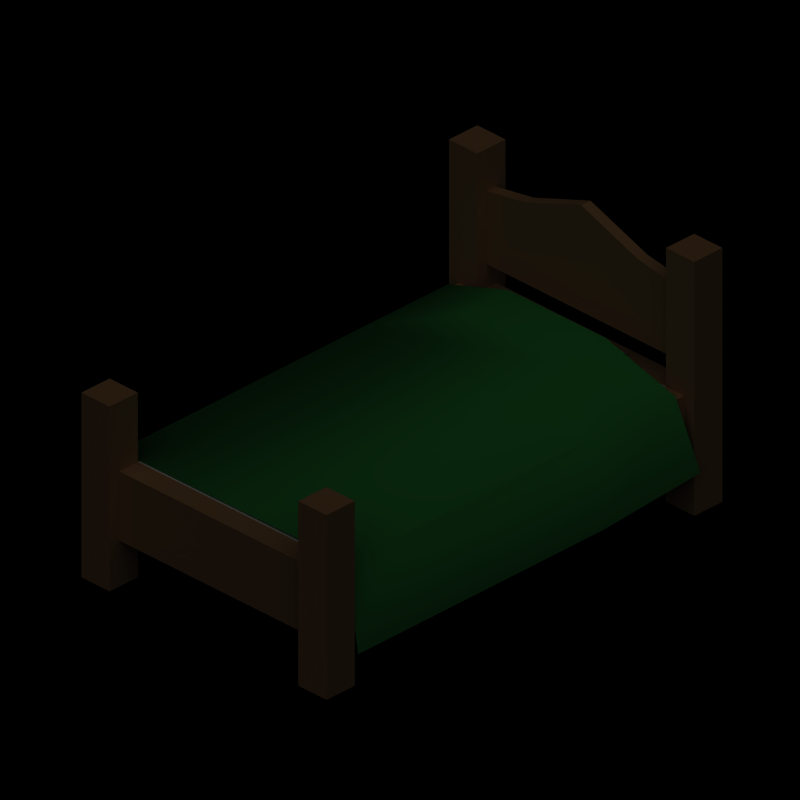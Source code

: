 # Source: bed_0.blend  (saved by Blender 2.61.0; exported with 4.5.12 LTS)
import bpy
from mathutils import Matrix  # noqa: F401  (used for matrix-valued properties, if any)

bpy.ops.wm.read_factory_settings(use_empty=True)
scene = bpy.context.scene
scene.name = 'Scene'

# ---- collections
col_collection_1 = bpy.data.collections.new('Collection 1'); scene.collection.children.link(col_collection_1)

# ---- materials (node trees are filled in below, after node groups)
mat_wood = bpy.data.materials.new('Wood')
mat_wood.alpha_threshold = 0.0
mat_wood.preview_render_type = 'FLAT'
mat_wood.diffuse_color = (0.5781, 0.4044, 0.2369, 1.0)
mat_wood.roughness = 0.5
mat_wood.specular_intensity = 0.0
mat_wood.line_color = (0.0, 0.0, 0.0, 1.0)
mat_whitecloth = bpy.data.materials.new('WhiteCloth')
mat_whitecloth.alpha_threshold = 0.0
mat_whitecloth.roughness = 0.5
mat_whitecloth.specular_intensity = 0.0
mat_whitecloth.line_color = (0.0, 0.0, 0.0, 1.0)
mat_blanket = bpy.data.materials.new('Blanket')
mat_blanket.alpha_threshold = 0.0
mat_blanket.preview_render_type = 'FLAT'
mat_blanket.diffuse_color = (0.1185, 0.4893, 0.1724, 1.0)
mat_blanket.roughness = 0.5
mat_blanket.line_color = (0.0, 0.0, 0.0, 1.0)

# ---- material node trees

# ---- world
world_world = bpy.data.worlds.new('World'); scene.world = world_world
world_world.color = (0.0, 0.0, 0.0)
world_world.use_sun_shadow = False
world_world.sun_shadow_jitter_overblur = 0.0
world_world.cycles.sampling_method = 'MANUAL'
world_world.cycles.sample_map_resolution = 256

# ---- cameras
cam_camera_001 = bpy.data.cameras.new('Camera.001')
cam_camera_001.type = 'ORTHO'
cam_camera_001.passepartout_alpha = 0.2
cam_camera_001.clip_end = 100.0
cam_camera_001.lens = 35.0
cam_camera_001.sensor_width = 32.0
cam_camera_001.sensor_height = 18.0
cam_camera_001.ortho_scale = 3.0
cam_camera_001.show_passepartout = False
cam_camera_001.show_safe_areas = True
cam_camera_001.dof.focus_distance = 0.0
cam_camera_001.dof.aperture_fstop = 128.0

# ---- lights
light_lamp_001 = bpy.data.lights.new('Lamp.001', 'SUN')
light_lamp_001.transmission_factor = 0.0
light_lamp_001.angle = 1.571
light_lamp_001.energy = 1.0
light_lamp_001.shadow_buffer_clip_start = 0.5
light_lamp_001.shadow_soft_size = 1.0
light_lamp_001.shadow_cascade_max_distance = 1000.0
light_lamp_001.cycles.use_multiple_importance_sampling = False

# ---- meshes
me_mesh_001 = bpy.data.meshes.new('Mesh.001')
me_mesh_001.from_pydata([(-0.5, 0.9, 0.9167), (-0.3, 0.9, 0.95), (-0.5, 0.95, 1.1), (-0.5, -1.0, 0.0), (-0.5, -1.0, 0.5), (0.5, 0.85, 0.9167), (0.3, 0.85, 0.95), (-0.3, 0.85, 0.95), (-0.5, 0.85, 0.9167), (-0.6, -1.0, 0.2), (-0.65, -1.0, 0.0), (-0.5, -1.0, 0.8), (-0.6, -1.0, 0.5), (-0.65, -1.0, 0.8), (-0.5, 0.85, 0.6), (-3.576e-07, 0.85, 1.06), (0.3, 0.9, 0.95), (0.5, 0.9, 0.9167), (-0.5, 0.95, 0.0), (-0.5, 0.9, 0.5), (-0.5, 0.9, 0.2), (0.5, 0.9, 0.6), (-0.5, 0.9, 0.6), (0.6, 0.8, 0.2), (0.6, -1.0, 0.2), (0.5, -1.0, 0.2), (-0.5, -1.15, 0.8), (-0.5, -1.1, 0.5), (0.6, 0.8, 0.5), (0.5, 0.8, 0.5), (-0.5, 0.8, 0.5), (-0.6, 0.8, 0.5), (-0.5, -1.1, 0.2), (0.5, -1.1, 0.2), (0.5, -1.0, 0.5), (0.6, -1.0, 0.5), (0.5, -1.1, 0.5), (-2.98e-07, 0.9, 1.06), (-0.5, 0.8, 0.0), (-0.65, 0.8, 0.0), (-0.65, 0.95, 0.0), (-0.65, 0.95, 1.1), (-0.65, 0.8, 1.1), (-0.5, 0.8, 1.1), (0.65, 0.95, 1.1), (0.65, 0.95, 0.0), (0.5, 0.95, 0.0), (0.5, 0.95, 1.1), (0.65, 0.8, 1.1), (0.65, 0.8, 0.0), (0.5, 0.8, 1.1), (0.5, 0.8, 0.0), (0.65, -1.0, 0.0), (0.65, -1.15, 0.0), (0.5, -1.15, 0.0), (0.5, -1.0, 0.0), (0.65, -1.0, 0.8), (0.5, -1.0, 0.8), (0.5, -1.15, 0.8), (0.65, -1.15, 0.8), (-0.65, -1.15, 0.0), (-0.65, -1.15, 0.8), (-0.5, -1.15, 0.0), (-0.5, 0.8, 0.2), (0.5, 0.8, 0.2), (-0.6, 0.8, 0.2), (0.5, 0.85, 0.6), (0.5, 0.9, 0.5), (0.5, 0.9, 0.2), (-0.5, -1.0, 0.2)], [], [(18, 19, 20), (7, 15, 37, 1), (15, 6, 16, 37), (2, 41, 42, 43), (39, 42, 41, 40), (2, 18, 40, 41), (44, 45, 46, 47), (45, 44, 48, 49), (44, 47, 50, 48), (56, 57, 58, 59), (52, 56, 59, 53), (53, 59, 58, 54), (60, 61, 13, 10), (62, 26, 61, 60), (11, 13, 61, 26), (20, 63, 38, 18), (23, 64, 51, 49), (28, 23, 49, 48), (19, 18, 2, 22), (33, 25, 55, 54), (65, 39, 38, 63), (5, 50, 47, 17), (1, 0, 8, 7), (8, 0, 2, 43), (24, 35, 56, 52), (36, 33, 54, 58), (12, 9, 10, 13), (50, 29, 28, 48), (65, 31, 42, 39), (65, 9, 12, 31), (6, 5, 17, 16), (51, 64, 68, 46), (67, 68, 20, 19), (55, 25, 24, 52), (35, 24, 23, 28), (57, 34, 36, 58), (32, 33, 36, 27), (32, 27, 26, 62), (19, 22, 14, 30), (42, 31, 30, 43), (56, 35, 34, 57), (21, 66, 14, 22), (21, 67, 29, 66), (29, 67, 19, 30), (8, 43, 30, 14), (0, 22, 2), (46, 68, 67), (21, 47, 46, 67), (17, 47, 21), (5, 66, 29, 50), (34, 4, 27, 36), (4, 30, 31, 12), (28, 29, 34, 35), (29, 30, 4, 34), (3, 69, 32, 62), (3, 10, 9, 69), (13, 11, 4, 12), (26, 27, 4, 11), (16, 17, 21), (16, 21, 37), (21, 22, 37), (1, 37, 22), (0, 1, 22), (7, 8, 14), (7, 14, 15), (14, 66, 15), (6, 15, 66), (5, 6, 66)])
me_mesh_001.polygons.foreach_set('use_smooth', [0, 1, 1, 0, 0, 0, 0, 0, 0, 0, 0, 0, 0, 0, 0, 0, 0, 0, 0, 0, 0, 0, 1, 0, 0, 0, 0, 0, 0, 0, 1, 0, 0, 0, 0, 0, 0, 0, 0, 0, 0, 0, 0, 0, 0, 0, 0, 0, 0, 0, 0, 0, 0, 0, 0, 0, 0, 0, 0, 0, 0, 0, 0, 0, 0, 0, 0, 0])
me_mesh_001.polygons.foreach_set('material_index', [0, 0, 0, 0, 0, 0, 0, 0, 0, 0, 0, 0, 0, 0, 0, 0, 0, 0, 0, 0, 0, 0, 0, 0, 0, 0, 0, 0, 0, 0, 0, 0, 0, 0, 0, 0, 0, 0, 0, 0, 0, 0, 0, 0, 0, 0, 0, 0, 0, 0, 0, 0, 0, 1, 0, 0, 0, 0, 0, 0, 0, 0, 0, 0, 0, 0, 0, 0])
_k = set([(0, 1), (0, 2), (0, 8), (0, 22), (1, 22), (1, 37), (2, 18), (2, 22), (2, 41), (2, 43), (3, 10), (3, 62), (3, 69), (4, 11), (4, 12), (4, 27), (4, 30), (4, 34), (5, 6), (5, 17), (5, 50), (5, 66), (6, 15), (6, 66), (7, 8), (7, 14), (7, 15), (8, 14), (8, 43), (9, 10), (9, 12), (9, 65), (9, 69), (10, 13), (10, 60), (11, 13), (11, 26), (12, 13), (12, 31), (13, 61), (14, 15), (14, 22), (14, 30), (14, 66), (15, 37), (15, 66), (16, 17), (16, 21), (16, 37), (17, 21), (17, 47), (18, 19), (18, 20), (18, 38), (18, 40), (19, 20), (19, 22), (19, 30), (19, 67), (20, 63), (20, 68), (21, 22), (21, 37), (21, 47), (21, 66), (21, 67), (22, 37), (23, 24), (23, 28), (23, 49), (23, 64), (24, 25), (24, 35), (24, 52), (25, 33), (25, 55), (26, 27), (26, 61), (26, 62), (27, 32), (27, 36), (28, 29), (28, 35), (28, 48), (29, 30), (29, 34), (29, 50), (29, 66), (29, 67), (30, 31), (30, 43), (31, 42), (31, 65), (32, 33), (32, 62), (32, 69), (33, 36), (33, 54), (34, 35), (34, 36), (34, 57), (35, 56), (36, 58), (38, 39), (38, 63), (39, 40), (39, 42), (39, 65), (40, 41), (41, 42), (42, 43), (44, 45), (44, 47), (44, 48), (45, 46), (45, 49), (46, 47), (46, 51), (46, 67), (46, 68), (47, 50), (48, 49), (48, 50), (49, 51), (51, 64), (52, 53), (52, 55), (52, 56), (53, 54), (53, 59), (54, 55), (54, 58), (56, 57), (56, 59), (57, 58), (58, 59), (60, 61), (60, 62), (63, 65), (64, 68), (67, 68)])
me_mesh_001.attributes.new('sharp_edge', 'BOOLEAN', 'EDGE').data.foreach_set('value', [ (min(e.vertices), max(e.vertices)) in _k for e in me_mesh_001.edges])
_uv = me_mesh_001.uv_layers.new(name='UVTex')
_uv.uv.foreach_set('vector', [0.4511, 0.005504, 0.4367, 0.1503, 0.4367, 0.06341, 0.8283, 0.3691, 0.7826, 0.4953, 0.7631, 0.4883, 0.8081, 0.3637, 0.7826, 0.4953, 0.8283, 0.6215, 0.8081, 0.6269, 0.7631, 0.5024, 0.4946, 0.3674, 0.4946, 0.324, 0.538, 0.324, 0.538, 0.3674, 0.538, 0.005504, 0.538, 0.324, 0.4946, 0.324, 0.4946, 0.005504, 0.4511, 0.324, 0.4511, 0.005504, 0.4946, 0.005504, 0.4946, 0.324, 0.5106, 0.7009, 0.5106, 0.3824, 0.554, 0.3824, 0.554, 0.7009, 0.5106, 0.3824, 0.5106, 0.7009, 0.4671, 0.7009, 0.4671, 0.3824, 0.5106, 0.7009, 0.5106, 0.7443, 0.4671, 0.7443, 0.4671, 0.7009, 0.7259, 0.2318, 0.7259, 0.2737, 0.684, 0.2737, 0.684, 0.2318, 0.7259, 0.008326, 0.7259, 0.2318, 0.684, 0.2318, 0.684, 0.008326, 0.684, 0.008326, 0.684, 0.2318, 0.6421, 0.2318, 0.6421, 0.008326, 0.8626, 0.008326, 0.8626, 0.2318, 0.8207, 0.2318, 0.8207, 0.008326, 0.9045, 0.008326, 0.9045, 0.2318, 0.8626, 0.2318, 0.8626, 0.008326, 0.8207, 0.2737, 0.8207, 0.2318, 0.8626, 0.2318, 0.8626, 0.2737, 0.4367, 0.06341, 0.4077, 0.06341, 0.4077, 0.005504, 0.4511, 0.005504, 0.4527, 0.4403, 0.4237, 0.4403, 0.4237, 0.3824, 0.4671, 0.3824, 0.4527, 0.5272, 0.4527, 0.4403, 0.4671, 0.3824, 0.4671, 0.7009, 0.4367, 0.1503, 0.4511, 0.005504, 0.4511, 0.324, 0.4367, 0.1792, 0.6282, 0.06419, 0.6002, 0.06419, 0.6002, 0.008326, 0.6421, 0.008326, 0.5525, 0.06341, 0.538, 0.005504, 0.5814, 0.005504, 0.5814, 0.06341, 0.5829, 0.6478, 0.5974, 0.7009, 0.554, 0.7009, 0.5685, 0.6478, 0.8081, 0.3637, 0.8227, 0.2816, 0.843, 0.2852, 0.8283, 0.3691, 0.4222, 0.2709, 0.4367, 0.2709, 0.4511, 0.324, 0.4077, 0.324, 0.7399, 0.06419, 0.7399, 0.148, 0.7259, 0.2318, 0.7259, 0.008326, 0.6282, 0.148, 0.6282, 0.06419, 0.6421, 0.008326, 0.6421, 0.2318, 0.8068, 0.148, 0.8068, 0.06419, 0.8207, 0.008326, 0.8207, 0.2318, 0.4237, 0.7009, 0.4237, 0.5272, 0.4527, 0.5272, 0.4671, 0.7009, 0.5525, 0.06341, 0.5525, 0.1503, 0.538, 0.324, 0.538, 0.005504, 0.02077, 0.9847, 0.02077, 0.2887, 0.1368, 0.2887, 0.1368, 0.9847, 0.8283, 0.6215, 0.843, 0.7054, 0.8227, 0.709, 0.8081, 0.6269, 0.5974, 0.3824, 0.5974, 0.4403, 0.5685, 0.4403, 0.554, 0.3824, 0.3757, 0.9852, 0.2809, 0.9852, 0.2809, 0.6692, 0.3757, 0.6692, 0.7678, 0.008326, 0.7678, 0.06419, 0.7399, 0.06419, 0.7259, 0.008326, 0.1498, 0.2887, 0.2658, 0.2887, 0.2658, 0.9847, 0.1498, 0.9847, 0.6002, 0.2318, 0.6002, 0.148, 0.6282, 0.148, 0.6421, 0.2318, 0.2769, 0.6552, 0.2769, 0.3292, 0.3747, 0.3292, 0.3747, 0.6552, 0.9185, 0.06419, 0.9185, 0.148, 0.9045, 0.2318, 0.9045, 0.008326, 0.4367, 0.1503, 0.4367, 0.1792, 0.4222, 0.1792, 0.4077, 0.1503, 0.538, 0.324, 0.5525, 0.1503, 0.5814, 0.1503, 0.5814, 0.324, 0.7259, 0.2318, 0.7399, 0.148, 0.7678, 0.148, 0.7678, 0.2318, 0.6363, 0.985, 0.6151, 0.985, 0.6151, 0.5613, 0.6363, 0.5613, 0.5685, 0.5561, 0.5685, 0.5272, 0.5974, 0.5272, 0.5829, 0.5561, 0.4073, 0.9852, 0.3757, 0.9852, 0.3757, 0.6692, 0.4073, 0.6692, 0.4222, 0.2709, 0.4077, 0.324, 0.4077, 0.1503, 0.4222, 0.1792, 0.4367, 0.2709, 0.4367, 0.1792, 0.4511, 0.324, 0.554, 0.3824, 0.5685, 0.4403, 0.5685, 0.5272, 0.5685, 0.5561, 0.554, 0.7009, 0.554, 0.3824, 0.5685, 0.5272, 0.5685, 0.6478, 0.554, 0.7009, 0.5685, 0.5561, 0.5829, 0.6478, 0.5829, 0.5561, 0.5974, 0.5272, 0.5974, 0.7009, 0.4073, 0.3292, 0.4073, 0.6552, 0.3747, 0.6552, 0.3747, 0.3292, 0.3852, 0.04036, 0.01699, 0.04036, 0.01699, 0.01991, 0.3852, 0.01991, 0.01699, 0.2654, 0.01699, 0.2449, 0.3852, 0.2449, 0.3852, 0.2654, 0.01699, 0.2449, 0.01699, 0.04036, 0.3852, 0.04036, 0.3852, 0.2449, 0.9464, 0.008326, 0.9464, 0.06419, 0.9185, 0.06419, 0.9045, 0.008326, 0.7788, 0.008327, 0.8207, 0.008326, 0.8068, 0.06419, 0.7788, 0.06419, 0.8207, 0.2318, 0.7788, 0.2318, 0.7788, 0.148, 0.8068, 0.148, 0.9045, 0.2318, 0.9185, 0.148, 0.9464, 0.148, 0.9464, 0.2318, 0.7846, 0.9003, 0.7705, 0.985, 0.6363, 0.985, 0.7846, 0.9003, 0.6363, 0.985, 0.8313, 0.7731, 0.6363, 0.985, 0.6363, 0.5613, 0.8313, 0.7731, 0.7846, 0.646, 0.8313, 0.7731, 0.6363, 0.5613, 0.7705, 0.5613, 0.7846, 0.646, 0.6363, 0.5613, 0.8283, 0.3691, 0.843, 0.2852, 0.9756, 0.2855, 0.8283, 0.3691, 0.9756, 0.2855, 0.7826, 0.4953, 0.9756, 0.2855, 0.9756, 0.7051, 0.7826, 0.4953, 0.8283, 0.6215, 0.7826, 0.4953, 0.9756, 0.7051, 0.843, 0.7054, 0.8283, 0.6215, 0.9756, 0.7051])
me_mesh_001.materials.append(mat_wood)
me_mesh_001.materials.append(mat_whitecloth)
me_mesh_001.use_remesh_preserve_volume = False
me_mesh_001.use_remesh_preserve_attributes = False
me_mesh_001.use_mirror_vertex_groups = False
me_mesh_001.update()
me_plane_001 = bpy.data.meshes.new('Plane.001')
me_plane_001.from_pydata([(0.5951, 0.2981, 0.5238), (0.5951, -0.9596, 0.5165), (-0.613, -0.9596, 0.5093), (-0.613, 0.2981, 0.5165), (0.2488, 0.4729, 0.6378), (-0.2667, 0.4729, 0.6347), (0.2488, 0.7004, 0.6475), (-0.2667, 0.7004, 0.6444), (0.5951, 0.7243, 0.5238), (-0.613, 0.7243, 0.5165), (-0.6692, -0.9596, 0.1394), (-0.6692, 0.2981, 0.1466), (-0.7265, 0.7337, 0.1616), (0.654, 0.2981, 0.1511), (0.654, -0.9596, 0.1438), (0.6786, 0.7719, 0.2079)], [], [(0, 3, 2, 1), (3, 0, 4, 5), (5, 4, 6, 7), (0, 8, 6, 4), (3, 5, 7, 9), (2, 3, 11, 10), (3, 9, 12, 11), (0, 1, 14, 13), (8, 0, 13, 15)])
me_plane_001.polygons.foreach_set('use_smooth', [True] * 9)
_uv = me_plane_001.uv_layers.new(name='UVTex')
_uv.uv.foreach_set('vector', [0.721, 0.1904, 0.7237, 0.7934, 0.01867, 0.7882, 0.01878, 0.1953, 0.7237, 0.7934, 0.721, 0.1904, 0.839, 0.3651, 0.8384, 0.6171, 0.8384, 0.6171, 0.839, 0.3651, 0.9656, 0.3623, 0.9663, 0.619, 0.721, 0.1904, 0.9664, 0.1788, 0.9656, 0.3623, 0.839, 0.3651, 0.7237, 0.7934, 0.8384, 0.6171, 0.9663, 0.619, 0.9691, 0.8035, 0.01867, 0.7882, 0.7237, 0.7934, 0.7169, 0.9748, 0.01506, 0.9679, 0.7237, 0.7934, 0.9691, 0.8035, 0.9671, 0.9844, 0.7169, 0.9748, 0.721, 0.1904, 0.01878, 0.1953, 0.01506, 0.01495, 0.7133, 0.007773, 0.9664, 0.1788, 0.721, 0.1904, 0.7133, 0.007773, 0.9845, 0.01985])
me_plane_001.materials.append(mat_blanket)
me_plane_001.use_remesh_preserve_volume = False
me_plane_001.use_remesh_preserve_attributes = False
me_plane_001.use_mirror_vertex_groups = False
me_plane_001.update()
me_cube_003 = bpy.data.meshes.new('Cube.003')
me_cube_003.from_pydata([(0.7, 0.42, -0.168), (0.7, -0.42, -0.168), (-0.7, -0.42, -0.168), (-0.7, 0.42, -0.168), (0.7, -0.42, 0.168), (-0.7, -0.42, 0.168), (-0.7, 0.42, 0.168), (0.7, -4.172e-08, -0.2016), (-0.7, 8.345e-08, -0.2016), (0.7, -2.67e-07, 0.2016), (-0.7, 4.59e-08, 0.2016), (0.7, -0.588, -1.753e-10), (0.7, 0.588, -1.753e-10), (-0.7, -0.588, -1.753e-10), (-0.7, 0.588, -1.753e-10), (0.9333, -2.799e-07, 3.691e-08), (1.036, 0.6527, 4.099e-08), (1.036, -0.6527, 4.099e-08), (0.9333, -3.437e-07, 0.2016), (0.9333, -1.184e-07, -0.2016), (0.9333, -0.42, 0.168), (0.9333, 0.42, 0.168), (0.9333, -0.42, -0.168), (0.9333, 0.42, -0.168), (-0.9333, 1.623e-07, -3.726e-08), (-1.036, 0.6527, -4.134e-08), (-1.036, -0.6527, -4.134e-08), (-0.9333, 1.047e-07, 0.2016), (-0.9333, 1.423e-07, -0.2016), (-0.9333, 0.42, 0.168), (-0.9333, -0.42, 0.168), (-0.9333, 0.42, -0.168), (-0.9333, -0.42, -0.168), (0.7, 0.42, 0.168)], [], [(12, 33, 21, 16), (0, 12, 16, 23), (4, 11, 17, 20), (11, 1, 22, 17), (9, 4, 20, 18), (33, 9, 18, 21), (1, 7, 19, 22), (7, 0, 23, 19), (16, 21, 18, 15), (23, 16, 15, 19), (15, 18, 20, 17), (19, 15, 17, 22), (6, 14, 25, 29), (14, 3, 31, 25), (13, 5, 30, 26), (2, 13, 26, 32), (10, 6, 29, 27), (5, 10, 27, 30), (3, 8, 28, 31), (8, 2, 32, 28), (26, 30, 27, 24), (32, 26, 24, 28), (24, 27, 29, 25), (28, 24, 25, 31), (2, 8, 7, 1), (0, 7, 8, 3), (10, 5, 4, 9), (6, 10, 9, 33), (13, 2, 1, 11), (5, 13, 11, 4), (12, 0, 3, 14), (14, 6, 33, 12)])
me_cube_003.polygons.foreach_set('use_smooth', [True] * 32)
_uv = me_cube_003.uv_layers.new(name='UVTex')
_uv.uv.foreach_set('vector', [0.05578, 0.832, 0.1667, 0.832, 0.1667, 0.941, 0.03317, 0.9902, 0.5603, 0.832, 0.6712, 0.832, 0.6938, 0.9902, 0.5603, 0.941, 0.5603, 0.832, 0.6712, 0.832, 0.6938, 0.9902, 0.5603, 0.941, 0.05578, 0.832, 0.1667, 0.832, 0.1667, 0.941, 0.03317, 0.9902, 0.3635, 0.832, 0.5603, 0.832, 0.5603, 0.941, 0.3635, 0.941, 0.1667, 0.832, 0.3635, 0.832, 0.3635, 0.941, 0.1667, 0.941, 0.1667, 0.832, 0.3635, 0.832, 0.3635, 0.941, 0.1667, 0.941, 0.3635, 0.832, 0.5603, 0.832, 0.5603, 0.941, 0.3635, 0.941, 0.8363, 0.9851, 0.7069, 0.809, 0.6882, 0.5042, 0.8361, 0.5042, 0.9655, 0.8089, 0.8363, 0.9851, 0.8361, 0.5042, 0.984, 0.5041, 0.8361, 0.5042, 0.6882, 0.5042, 0.7067, 0.1994, 0.836, 0.02325, 0.984, 0.5041, 0.8361, 0.5042, 0.836, 0.02325, 0.9653, 0.1993, 0.1667, 0.1782, 0.05578, 0.1782, 0.03317, 0.02003, 0.1667, 0.06925, 0.6712, 0.1782, 0.5603, 0.1782, 0.5603, 0.06925, 0.6938, 0.02003, 0.6712, 0.1782, 0.5603, 0.1782, 0.5603, 0.06925, 0.6938, 0.02003, 0.1667, 0.1782, 0.05578, 0.1782, 0.03317, 0.02003, 0.1667, 0.06925, 0.3635, 0.1782, 0.1667, 0.1782, 0.1667, 0.06925, 0.3635, 0.06925, 0.5603, 0.1782, 0.3635, 0.1782, 0.3635, 0.06925, 0.5603, 0.06925, 0.5603, 0.1782, 0.3635, 0.1782, 0.3635, 0.06925, 0.5603, 0.06925, 0.3635, 0.1782, 0.1667, 0.1782, 0.1667, 0.06925, 0.3635, 0.06925, 0.836, 0.02328, 0.9654, 0.1994, 0.984, 0.5042, 0.8361, 0.5042, 0.7067, 0.1995, 0.836, 0.02328, 0.8361, 0.5042, 0.6882, 0.5043, 0.8361, 0.5042, 0.984, 0.5042, 0.9656, 0.809, 0.8363, 0.9851, 0.6882, 0.5043, 0.8361, 0.5042, 0.8363, 0.9851, 0.7069, 0.8091, 0.1667, 0.1782, 0.3635, 0.1782, 0.3635, 0.832, 0.1667, 0.832, 0.5603, 0.832, 0.3635, 0.832, 0.3635, 0.1782, 0.5603, 0.1782, 0.3635, 0.1782, 0.5603, 0.1782, 0.5603, 0.832, 0.3635, 0.832, 0.1667, 0.1782, 0.3635, 0.1782, 0.3635, 0.832, 0.1667, 0.832, 0.05578, 0.1782, 0.1667, 0.1782, 0.1667, 0.832, 0.05578, 0.832, 0.5603, 0.1782, 0.6712, 0.1782, 0.6712, 0.832, 0.5603, 0.832, 0.6712, 0.832, 0.5603, 0.832, 0.5603, 0.1782, 0.6712, 0.1782, 0.05578, 0.1782, 0.1667, 0.1782, 0.1667, 0.832, 0.05578, 0.832])
me_cube_003.materials.append(mat_whitecloth)
me_cube_003.use_remesh_preserve_volume = False
me_cube_003.use_remesh_preserve_attributes = False
me_cube_003.use_mirror_vertex_groups = False
me_cube_003.update()

# ---- objects
ob_bed = bpy.data.objects.new('Bed', me_mesh_001)
ob_blanket = bpy.data.objects.new('Blanket', me_plane_001)
ob_pillow = bpy.data.objects.new('Pillow', me_cube_003)
ob_camera = bpy.data.objects.new('Camera', cam_camera_001)
ob_lamp = bpy.data.objects.new('Lamp', light_lamp_001)

# ---- transforms, parenting, visibility, modifiers, constraints
ob_bed.location = (0.0, 0.0, 0.0)
ob_bed.lock_rotations_4d = False
ob_bed.empty_display_type = 'ARROWS'
ob_bed.lineart.crease_threshold = 0.0
_m = ob_bed.modifiers.new('EdgeSplit', 'EDGE_SPLIT')
_m.use_edge_angle = False
_m = ob_bed.modifiers.new('Collision', 'COLLISION')
ob_blanket.location = (0.006313, 0.0, -0.006313)
ob_blanket.scale = (1.0, 1.035, 1.0)
ob_blanket.lock_rotations_4d = False
ob_blanket.empty_display_type = 'ARROWS'
ob_blanket.lineart.crease_threshold = 0.0
ob_pillow.location = (0.0, 0.6042, 0.5633)
ob_pillow.scale = (0.3, 0.3, 0.3)
ob_pillow.lock_rotations_4d = False
ob_pillow.empty_display_type = 'ARROWS'
ob_pillow.lineart.crease_threshold = 0.0
_m = ob_pillow.modifiers.new('Collision', 'COLLISION')
ob_camera.location = (4.961, -5.071, 4.661)
ob_camera.rotation_euler = (1.047, 0.0, 0.7854)
ob_camera.lock_rotations_4d = False
ob_camera.empty_display_type = 'ARROWS'
ob_camera.lineart.crease_threshold = 0.0
ob_lamp.location = (2.063, -5.754, 7.5)
ob_lamp.rotation_euler = (0.4847, 0.4381, 0.04798)
ob_lamp.lock_rotations_4d = False
ob_lamp.empty_display_type = 'ARROWS'
ob_lamp.lineart.crease_threshold = 0.0

# ---- collection membership
col_collection_1.objects.link(ob_bed)
col_collection_1.objects.link(ob_blanket)
col_collection_1.objects.link(ob_pillow)
col_collection_1.objects.link(ob_camera)
col_collection_1.objects.link(ob_lamp)

# ---- scene / render settings (as saved in the file)
scene.camera = ob_camera
scene.frame_start = 1; scene.frame_end = 250; scene.frame_set(58)
scene.render.engine = 'BLENDER_EEVEE_NEXT'
scene.render.image_settings.color_mode = 'RGB'
scene.render.image_settings.compression = 90
scene.render.resolution_x = 512
scene.render.resolution_y = 512
scene.render.pixel_aspect_x = 100.0
scene.render.pixel_aspect_y = 100.0
scene.render.fps = 25
scene.render.dither_intensity = 0.0
scene.render.use_compositing = False
scene.render.use_sequencer = False
scene.render.use_bake_selected_to_active = True
scene.render.bake_margin = 2
scene.render.bake_bias = 0.0
scene.render.use_stamp_time = False
scene.render.use_stamp_date = False
scene.render.use_stamp_frame = False
scene.render.use_stamp_camera = False
scene.render.use_stamp_scene = False
scene.render.use_stamp_filename = False
scene.render.use_stamp_render_time = False
scene.render.stamp_font_size = 0
scene.cycles.use_denoising = False
scene.cycles.samples = 10
scene.cycles.sampling_pattern = 'TABULATED_SOBOL'
scene.cycles.light_sampling_threshold = 0.0
scene.cycles.use_adaptive_sampling = False
scene.cycles.use_light_tree = False
scene.cycles.blur_glossy = 0.0
scene.cycles.volume_bounces = 1
scene.cycles.pixel_filter_type = 'GAUSSIAN'
scene.cycles.sample_clamp_indirect = 0.0
scene.view_settings.view_transform = 'Raw'
bpy.context.view_layer.update()
